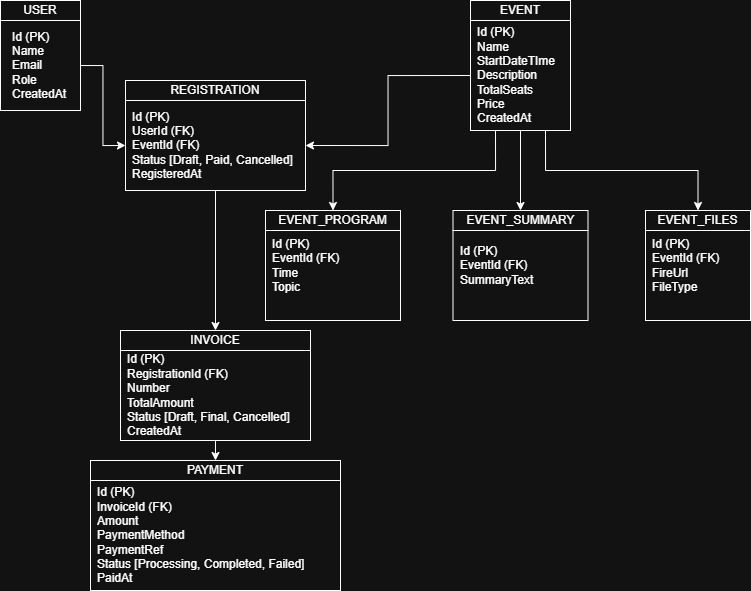

The diagram above was exported from draw.io. Its source (the exported page's mxGraphModel, read from the mxfile embedded in the PNG):
<mxGraphModel dx="1212" dy="620" grid="1" gridSize="10" guides="1" tooltips="1" connect="1" arrows="1" fold="1" page="1" pageScale="1" pageWidth="827" pageHeight="1169" math="0" shadow="0">
  <root>
    <mxCell id="0" />
    <mxCell id="1" parent="0" />
    <mxCell id="SKHKg40t2vZXYj_n-ojt-1" parent="1" style="html=1;dashed=0;whiteSpace=wrap;" value="EVENT" vertex="1">
      <mxGeometry height="20" width="100" x="510" y="40" as="geometry" />
    </mxCell>
    <mxCell id="SKHKg40t2vZXYj_n-ojt-2" parent="1" style="html=1;dashed=0;whiteSpace=wrap;" value="REGISTRATION" vertex="1">
      <mxGeometry height="20" width="180" x="165" y="120" as="geometry" />
    </mxCell>
    <mxCell id="SKHKg40t2vZXYj_n-ojt-3" parent="1" style="html=1;dashed=0;whiteSpace=wrap;" value="INVOICE" vertex="1">
      <mxGeometry height="20" width="190" x="160" y="370" as="geometry" />
    </mxCell>
    <mxCell id="SKHKg40t2vZXYj_n-ojt-4" parent="1" style="html=1;dashed=0;whiteSpace=wrap;" value="USER" vertex="1">
      <mxGeometry height="20" width="80" x="40" y="40" as="geometry" />
    </mxCell>
    <mxCell id="SKHKg40t2vZXYj_n-ojt-5" parent="1" style="html=1;dashed=0;whiteSpace=wrap;" value="PAYMENT" vertex="1">
      <mxGeometry height="20" width="250" x="130" y="500" as="geometry" />
    </mxCell>
    <mxCell id="SKHKg40t2vZXYj_n-ojt-6" parent="1" style="html=1;dashed=0;whiteSpace=wrap;" value="EVENT_SUMMARY" vertex="1">
      <mxGeometry height="20" width="135" x="492.5" y="250" as="geometry" />
    </mxCell>
    <mxCell id="SKHKg40t2vZXYj_n-ojt-8" parent="1" style="html=1;dashed=0;whiteSpace=wrap;" value="EVENT_&lt;span style=&quot;background-color: transparent; color: light-dark(rgb(0, 0, 0), rgb(255, 255, 255));&quot;&gt;PROGRAM&lt;/span&gt;" vertex="1">
      <mxGeometry height="20" width="135" x="305" y="250" as="geometry" />
    </mxCell>
    <mxCell id="SKHKg40t2vZXYj_n-ojt-27" parent="1" style="html=1;dashed=0;whiteSpace=wrap;" value="EVENT_FILES" vertex="1">
      <mxGeometry height="20" width="105" x="685" y="250" as="geometry" />
    </mxCell>
    <mxCell id="5wRXEA7KJGC0B5gAE8HL-4" edge="1" parent="1" source="SKHKg40t2vZXYj_n-ojt-34" style="edgeStyle=orthogonalEdgeStyle;rounded=0;orthogonalLoop=1;jettySize=auto;html=1;exitX=1;exitY=0.5;exitDx=0;exitDy=0;entryX=0;entryY=0.5;entryDx=0;entryDy=0;" target="SKHKg40t2vZXYj_n-ojt-42">
      <mxGeometry relative="1" as="geometry" />
    </mxCell>
    <mxCell id="SKHKg40t2vZXYj_n-ojt-34" parent="1" style="html=1;dashed=0;whiteSpace=wrap;align=left;" value="" vertex="1">
      <mxGeometry height="90" width="80" x="40" y="60" as="geometry" />
    </mxCell>
    <mxCell id="SKHKg40t2vZXYj_n-ojt-38" parent="1" style="text;html=1;whiteSpace=wrap;strokeColor=none;fillColor=none;align=left;verticalAlign=middle;rounded=0;" value="Id (PK)&lt;div&gt;Name&lt;/div&gt;&lt;div&gt;Email&lt;/div&gt;&lt;div&gt;Role&lt;/div&gt;&lt;div&gt;CreatedAt&lt;/div&gt;" vertex="1">
      <mxGeometry height="30" width="60" x="50" y="90" as="geometry" />
    </mxCell>
    <mxCell id="5wRXEA7KJGC0B5gAE8HL-19" edge="1" parent="1" source="SKHKg40t2vZXYj_n-ojt-42" style="edgeStyle=orthogonalEdgeStyle;rounded=0;orthogonalLoop=1;jettySize=auto;html=1;exitX=0.5;exitY=1;exitDx=0;exitDy=0;entryX=0.5;entryY=0;entryDx=0;entryDy=0;" target="SKHKg40t2vZXYj_n-ojt-3">
      <mxGeometry relative="1" as="geometry" />
    </mxCell>
    <mxCell id="SKHKg40t2vZXYj_n-ojt-42" parent="1" style="html=1;dashed=0;whiteSpace=wrap;align=left;" value="" vertex="1">
      <mxGeometry height="90" width="180" x="165" y="140" as="geometry" />
    </mxCell>
    <mxCell id="SKHKg40t2vZXYj_n-ojt-43" parent="1" style="text;html=1;whiteSpace=wrap;strokeColor=none;fillColor=none;align=left;verticalAlign=middle;rounded=0;" value="Id (PK)&lt;div&gt;UserId (FK)&lt;/div&gt;&lt;div&gt;EventId (FK)&lt;/div&gt;&lt;div&gt;Status [Draft, Paid, Cancelled]&lt;/div&gt;&lt;div&gt;RegisteredAt&lt;/div&gt;" vertex="1">
      <mxGeometry height="30" width="170" x="170" y="170" as="geometry" />
    </mxCell>
    <mxCell id="5wRXEA7KJGC0B5gAE8HL-5" edge="1" parent="1" source="5wRXEA7KJGC0B5gAE8HL-1" style="edgeStyle=orthogonalEdgeStyle;rounded=0;orthogonalLoop=1;jettySize=auto;html=1;exitX=0;exitY=0.5;exitDx=0;exitDy=0;entryX=1;entryY=0.5;entryDx=0;entryDy=0;" target="SKHKg40t2vZXYj_n-ojt-42">
      <mxGeometry relative="1" as="geometry" />
    </mxCell>
    <mxCell id="5wRXEA7KJGC0B5gAE8HL-14" edge="1" parent="1" source="5wRXEA7KJGC0B5gAE8HL-1" style="edgeStyle=orthogonalEdgeStyle;rounded=0;orthogonalLoop=1;jettySize=auto;html=1;exitX=0.5;exitY=1;exitDx=0;exitDy=0;entryX=0.5;entryY=0;entryDx=0;entryDy=0;" target="SKHKg40t2vZXYj_n-ojt-6">
      <mxGeometry relative="1" as="geometry" />
    </mxCell>
    <mxCell id="5wRXEA7KJGC0B5gAE8HL-16" edge="1" parent="1" source="5wRXEA7KJGC0B5gAE8HL-1" style="edgeStyle=orthogonalEdgeStyle;rounded=0;orthogonalLoop=1;jettySize=auto;html=1;exitX=0.25;exitY=1;exitDx=0;exitDy=0;entryX=0.5;entryY=0;entryDx=0;entryDy=0;" target="SKHKg40t2vZXYj_n-ojt-8">
      <mxGeometry relative="1" as="geometry" />
    </mxCell>
    <mxCell id="5wRXEA7KJGC0B5gAE8HL-17" edge="1" parent="1" source="5wRXEA7KJGC0B5gAE8HL-1" style="edgeStyle=orthogonalEdgeStyle;rounded=0;orthogonalLoop=1;jettySize=auto;html=1;exitX=0.75;exitY=1;exitDx=0;exitDy=0;entryX=0.5;entryY=0;entryDx=0;entryDy=0;" target="SKHKg40t2vZXYj_n-ojt-27">
      <mxGeometry relative="1" as="geometry" />
    </mxCell>
    <mxCell id="5wRXEA7KJGC0B5gAE8HL-1" parent="1" style="html=1;dashed=0;whiteSpace=wrap;align=left;" value="" vertex="1">
      <mxGeometry height="110" width="100" x="510" y="60" as="geometry" />
    </mxCell>
    <mxCell id="5wRXEA7KJGC0B5gAE8HL-2" parent="1" style="text;html=1;whiteSpace=wrap;strokeColor=none;fillColor=none;align=left;verticalAlign=middle;rounded=0;" value="Id (PK)&lt;div&gt;Name&lt;/div&gt;&lt;div&gt;StartDateTIme&lt;/div&gt;&lt;div&gt;Description&lt;/div&gt;&lt;div&gt;TotalSeats&lt;/div&gt;&lt;div&gt;Price&lt;/div&gt;&lt;div&gt;CreatedAt&lt;/div&gt;" vertex="1">
      <mxGeometry height="30" width="170" x="515" y="100" as="geometry" />
    </mxCell>
    <mxCell id="5wRXEA7KJGC0B5gAE8HL-6" parent="1" style="html=1;dashed=0;whiteSpace=wrap;align=left;" value="" vertex="1">
      <mxGeometry height="90" width="135" x="305" y="270" as="geometry" />
    </mxCell>
    <mxCell id="5wRXEA7KJGC0B5gAE8HL-8" parent="1" style="html=1;dashed=0;whiteSpace=wrap;align=left;" value="" vertex="1">
      <mxGeometry height="90" width="135" x="492.5" y="270" as="geometry" />
    </mxCell>
    <mxCell id="5wRXEA7KJGC0B5gAE8HL-9" parent="1" style="html=1;dashed=0;whiteSpace=wrap;align=left;" value="" vertex="1">
      <mxGeometry height="90" width="105" x="685" y="270" as="geometry" />
    </mxCell>
    <mxCell id="5wRXEA7KJGC0B5gAE8HL-11" parent="1" style="text;html=1;whiteSpace=wrap;strokeColor=none;fillColor=none;align=left;verticalAlign=middle;rounded=0;" value="Id (PK)&lt;div&gt;EventId (FK)&lt;/div&gt;&lt;div&gt;Time&lt;/div&gt;&lt;div&gt;Topic&lt;/div&gt;" vertex="1">
      <mxGeometry height="30" width="170" x="310" y="290" as="geometry" />
    </mxCell>
    <mxCell id="5wRXEA7KJGC0B5gAE8HL-12" parent="1" style="text;html=1;whiteSpace=wrap;strokeColor=none;fillColor=none;align=left;verticalAlign=middle;rounded=0;" value="Id (PK)&lt;div&gt;EventId (FK)&lt;/div&gt;&lt;div&gt;SummaryText&lt;/div&gt;" vertex="1">
      <mxGeometry height="30" width="170" x="497.5" y="290" as="geometry" />
    </mxCell>
    <mxCell id="5wRXEA7KJGC0B5gAE8HL-13" parent="1" style="text;html=1;whiteSpace=wrap;strokeColor=none;fillColor=none;align=left;verticalAlign=middle;rounded=0;" value="Id (PK)&lt;div&gt;EventId (FK)&lt;/div&gt;&lt;div&gt;FireUrl&lt;/div&gt;&lt;div&gt;FileType&lt;/div&gt;" vertex="1">
      <mxGeometry height="30" width="100" x="690" y="290" as="geometry" />
    </mxCell>
    <mxCell id="5wRXEA7KJGC0B5gAE8HL-29" edge="1" parent="1" source="5wRXEA7KJGC0B5gAE8HL-21" style="edgeStyle=orthogonalEdgeStyle;rounded=0;orthogonalLoop=1;jettySize=auto;html=1;exitX=0.5;exitY=1;exitDx=0;exitDy=0;entryX=0.5;entryY=0;entryDx=0;entryDy=0;" target="SKHKg40t2vZXYj_n-ojt-5">
      <mxGeometry relative="1" as="geometry" />
    </mxCell>
    <mxCell id="5wRXEA7KJGC0B5gAE8HL-21" parent="1" style="html=1;dashed=0;whiteSpace=wrap;align=left;" value="" vertex="1">
      <mxGeometry height="90" width="190" x="160" y="390" as="geometry" />
    </mxCell>
    <mxCell id="5wRXEA7KJGC0B5gAE8HL-23" parent="1" style="text;html=1;whiteSpace=wrap;strokeColor=none;fillColor=none;align=left;verticalAlign=middle;rounded=0;" value="Id (PK)&lt;div&gt;RegistrationId (FK)&lt;/div&gt;&lt;div&gt;Number&lt;/div&gt;&lt;div&gt;TotalAmount&lt;/div&gt;&lt;div&gt;Status [Draft, Final, Cancelled]&lt;/div&gt;&lt;div&gt;CreatedAt&lt;/div&gt;" vertex="1">
      <mxGeometry height="30" width="170" x="165" y="420" as="geometry" />
    </mxCell>
    <mxCell id="5wRXEA7KJGC0B5gAE8HL-24" parent="1" style="html=1;dashed=0;whiteSpace=wrap;align=left;" value="" vertex="1">
      <mxGeometry height="110" width="250" x="130" y="520" as="geometry" />
    </mxCell>
    <mxCell id="5wRXEA7KJGC0B5gAE8HL-25" parent="1" style="text;html=1;whiteSpace=wrap;strokeColor=none;fillColor=none;align=left;verticalAlign=middle;rounded=0;" value="Id (PK)&lt;div&gt;InvoiceId (FK)&lt;/div&gt;&lt;div&gt;Amount&lt;/div&gt;&lt;div&gt;PaymentMethod&lt;/div&gt;&lt;div&gt;PaymentRef&lt;/div&gt;&lt;div&gt;Status [Processing, Completed, Failed]&lt;/div&gt;&lt;div&gt;PaidAt&lt;/div&gt;" vertex="1">
      <mxGeometry height="30" width="215" x="135" y="560" as="geometry" />
    </mxCell>
  </root>
</mxGraphModel>